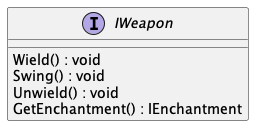

The diagram above was rendered by PlantUML. Its source (embedded in the PNG):
@startuml
interface IWeapon {
    Wield() : void
    Swing() : void
    Unwield() : void
    GetEnchantment() : IEnchantment
}
@enduml